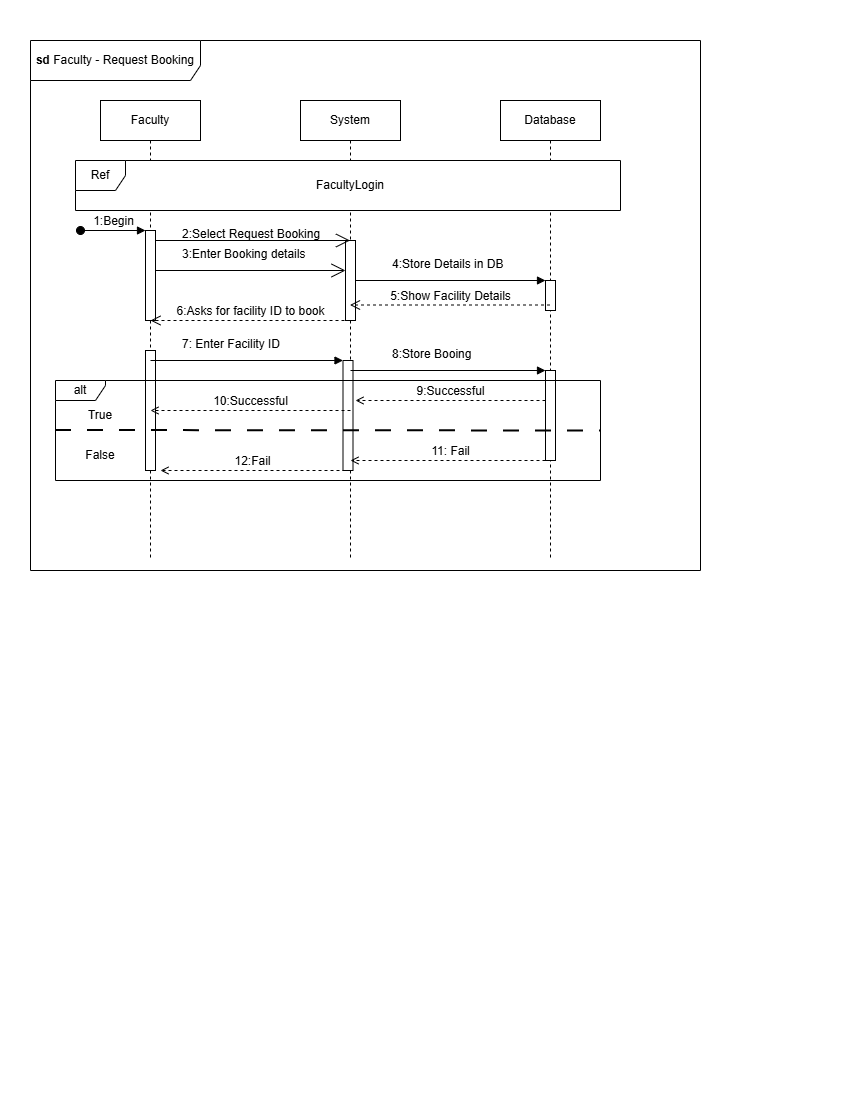

The diagram above was exported from draw.io. Its source (the exported page's mxGraphModel, read from the mxfile embedded in the PNG):
<mxGraphModel dx="861" dy="537" grid="1" gridSize="10" guides="1" tooltips="1" connect="1" arrows="1" fold="1" page="1" pageScale="1" pageWidth="850" pageHeight="1100" math="0" shadow="0">
  <root>
    <mxCell id="0" />
    <mxCell id="1" parent="0" />
    <mxCell id="0ejoMVCWVF6vs4ZvIF4m-1" parent="1" style="shape=umlFrame;whiteSpace=wrap;html=1;pointerEvents=0;width=170;height=40;" value="&lt;b&gt;sd &lt;/b&gt;Faculty&lt;b&gt;&amp;nbsp;&lt;/b&gt;- Request Booking" vertex="1">
      <mxGeometry height="530" width="670" x="30" y="40" as="geometry" />
    </mxCell>
    <mxCell id="0ejoMVCWVF6vs4ZvIF4m-3" parent="1" style="shape=umlLifeline;perimeter=lifelinePerimeter;whiteSpace=wrap;html=1;container=1;dropTarget=0;collapsible=0;recursiveResize=0;outlineConnect=0;portConstraint=eastwest;newEdgeStyle={&quot;curved&quot;:0,&quot;rounded&quot;:0};" value="Faculty" vertex="1">
      <mxGeometry height="460" width="100" x="100" y="100" as="geometry" />
    </mxCell>
    <mxCell id="0ejoMVCWVF6vs4ZvIF4m-13" parent="0ejoMVCWVF6vs4ZvIF4m-3" style="html=1;points=[[0,0,0,0,5],[0,1,0,0,-5],[1,0,0,0,5],[1,1,0,0,-5]];perimeter=orthogonalPerimeter;outlineConnect=0;targetShapes=umlLifeline;portConstraint=eastwest;newEdgeStyle={&quot;curved&quot;:0,&quot;rounded&quot;:0};pointerEvents=0;strokeColor=default;align=center;verticalAlign=middle;fontFamily=Helvetica;fontSize=12;fontColor=default;fillColor=default;" value="" vertex="1">
      <mxGeometry height="90" width="10" x="45" y="130" as="geometry" />
    </mxCell>
    <mxCell id="oVYTgPv5DlUcC5kN3akt-7" parent="0ejoMVCWVF6vs4ZvIF4m-3" style="html=1;points=[[0,0,0,0,5],[0,1,0,0,-5],[1,0,0,0,5],[1,1,0,0,-5]];perimeter=orthogonalPerimeter;outlineConnect=0;targetShapes=umlLifeline;portConstraint=eastwest;newEdgeStyle={&quot;curved&quot;:0,&quot;rounded&quot;:0};" value="" vertex="1">
      <mxGeometry height="120" width="10" x="45" y="250" as="geometry" />
    </mxCell>
    <mxCell id="0ejoMVCWVF6vs4ZvIF4m-4" parent="1" style="shape=umlLifeline;perimeter=lifelinePerimeter;whiteSpace=wrap;html=1;container=1;dropTarget=0;collapsible=0;recursiveResize=0;outlineConnect=0;portConstraint=eastwest;newEdgeStyle={&quot;curved&quot;:0,&quot;rounded&quot;:0};" value="System" vertex="1">
      <mxGeometry height="460" width="100" x="300" y="100" as="geometry" />
    </mxCell>
    <mxCell id="0ejoMVCWVF6vs4ZvIF4m-16" parent="0ejoMVCWVF6vs4ZvIF4m-4" style="html=1;points=[[0,0,0,0,5],[0,1,0,0,-5],[1,0,0,0,5],[1,1,0,0,-5]];perimeter=orthogonalPerimeter;outlineConnect=0;targetShapes=umlLifeline;portConstraint=eastwest;newEdgeStyle={&quot;curved&quot;:0,&quot;rounded&quot;:0};pointerEvents=0;strokeColor=default;align=center;verticalAlign=middle;fontFamily=Helvetica;fontSize=12;fontColor=default;fillColor=default;" value="" vertex="1">
      <mxGeometry height="80" width="10" x="45" y="140" as="geometry" />
    </mxCell>
    <mxCell id="oVYTgPv5DlUcC5kN3akt-8" parent="0ejoMVCWVF6vs4ZvIF4m-4" style="html=1;points=[[0,0,0,0,5],[0,1,0,0,-5],[1,0,0,0,5],[1,1,0,0,-5]];perimeter=orthogonalPerimeter;outlineConnect=0;targetShapes=umlLifeline;portConstraint=eastwest;newEdgeStyle={&quot;curved&quot;:0,&quot;rounded&quot;:0};" value="" vertex="1">
      <mxGeometry height="110" width="10" x="42.5" y="260" as="geometry" />
    </mxCell>
    <mxCell id="0ejoMVCWVF6vs4ZvIF4m-5" parent="1" style="shape=umlLifeline;perimeter=lifelinePerimeter;whiteSpace=wrap;html=1;container=1;dropTarget=0;collapsible=0;recursiveResize=0;outlineConnect=0;portConstraint=eastwest;newEdgeStyle={&quot;curved&quot;:0,&quot;rounded&quot;:0};" value="Database" vertex="1">
      <mxGeometry height="460" width="100" x="500" y="100" as="geometry" />
    </mxCell>
    <mxCell id="HkBz3esPms356fBvezeg-4" parent="0ejoMVCWVF6vs4ZvIF4m-5" style="html=1;points=[[0,0,0,0,5],[0,1,0,0,-5],[1,0,0,0,5],[1,1,0,0,-5]];perimeter=orthogonalPerimeter;outlineConnect=0;targetShapes=umlLifeline;portConstraint=eastwest;newEdgeStyle={&quot;curved&quot;:0,&quot;rounded&quot;:0};" value="" vertex="1">
      <mxGeometry height="30" width="10" x="45" y="180" as="geometry" />
    </mxCell>
    <mxCell id="oVYTgPv5DlUcC5kN3akt-9" parent="0ejoMVCWVF6vs4ZvIF4m-5" style="html=1;points=[[0,0,0,0,5],[0,1,0,0,-5],[1,0,0,0,5],[1,1,0,0,-5]];perimeter=orthogonalPerimeter;outlineConnect=0;targetShapes=umlLifeline;portConstraint=eastwest;newEdgeStyle={&quot;curved&quot;:0,&quot;rounded&quot;:0};" value="" vertex="1">
      <mxGeometry height="90" width="10" x="45" y="270" as="geometry" />
    </mxCell>
    <mxCell id="0ejoMVCWVF6vs4ZvIF4m-10" parent="1" style="shape=umlFrame;whiteSpace=wrap;html=1;pointerEvents=0;recursiveResize=0;container=1;collapsible=0;width=50;fillColor=default;strokeColor=default;swimlaneFillColor=default;gradientColor=none;" value="Ref" vertex="1">
      <mxGeometry height="50" width="545" x="75" y="160" as="geometry" />
    </mxCell>
    <mxCell id="0ejoMVCWVF6vs4ZvIF4m-8" parent="0ejoMVCWVF6vs4ZvIF4m-10" style="text;html=1;whiteSpace=wrap;strokeColor=none;fillColor=none;align=center;verticalAlign=middle;rounded=0;" value="FacultyLogin" vertex="1">
      <mxGeometry height="30" width="150" x="200" y="10" as="geometry" />
    </mxCell>
    <mxCell id="0ejoMVCWVF6vs4ZvIF4m-18" edge="1" parent="1" style="html=1;verticalAlign=bottom;startArrow=oval;startFill=1;endArrow=block;startSize=8;curved=0;rounded=0;fontFamily=Helvetica;fontSize=12;fontColor=default;" target="0ejoMVCWVF6vs4ZvIF4m-13" value="1:Begin">
      <mxGeometry relative="1" width="60" as="geometry">
        <mxPoint x="80" y="230" as="sourcePoint" />
        <mxPoint x="140" y="230" as="targetPoint" />
      </mxGeometry>
    </mxCell>
    <mxCell id="0ejoMVCWVF6vs4ZvIF4m-22" parent="1" style="text;whiteSpace=wrap;html=1;fontFamily=Helvetica;fontSize=12;fontColor=default;" value="&lt;span style=&quot;color: rgb(0, 0, 0); font-family: Helvetica; font-size: 12px; font-style: normal; font-variant-ligatures: normal; font-variant-caps: normal; font-weight: 400; letter-spacing: normal; orphans: 2; text-align: left; text-indent: 0px; text-transform: none; widows: 2; word-spacing: 0px; -webkit-text-stroke-width: 0px; white-space: nowrap; background-color: rgb(255, 255, 255); text-decoration-thickness: initial; text-decoration-style: initial; text-decoration-color: initial; display: inline !important; float: none;&quot;&gt;2:Select Request Booking&lt;/span&gt;" vertex="1">
      <mxGeometry height="20" width="100" x="180" y="220" as="geometry" />
    </mxCell>
    <mxCell id="0ejoMVCWVF6vs4ZvIF4m-43" parent="1" style="shape=umlFrame;whiteSpace=wrap;html=1;pointerEvents=0;width=50;height=20;" value="alt" vertex="1">
      <mxGeometry height="100" width="545" x="55" y="380" as="geometry" />
    </mxCell>
    <mxCell id="0ejoMVCWVF6vs4ZvIF4m-44" edge="1" parent="1" style="endArrow=none;startArrow=none;endFill=0;startFill=0;endSize=8;html=1;verticalAlign=bottom;labelBackgroundColor=none;strokeWidth=2;rounded=0;fontFamily=Helvetica;fontSize=12;fontColor=default;dashed=1;dashPattern=8 8;" value="">
      <mxGeometry relative="1" width="160" as="geometry">
        <mxPoint x="55" y="430" as="sourcePoint" />
        <mxPoint x="600" y="430.5" as="targetPoint" />
      </mxGeometry>
    </mxCell>
    <mxCell id="0ejoMVCWVF6vs4ZvIF4m-45" edge="1" parent="1" style="html=1;verticalAlign=bottom;labelBackgroundColor=none;endArrow=open;endFill=0;dashed=1;rounded=0;fontFamily=Helvetica;fontSize=12;fontColor=default;" value="9:Successful">
      <mxGeometry relative="1" width="160" as="geometry">
        <mxPoint as="offset" />
        <mxPoint x="545" y="400" as="sourcePoint" />
        <mxPoint x="355" y="400" as="targetPoint" />
      </mxGeometry>
    </mxCell>
    <mxCell id="0ejoMVCWVF6vs4ZvIF4m-46" edge="1" parent="1" style="html=1;verticalAlign=bottom;labelBackgroundColor=none;endArrow=open;endFill=0;dashed=1;rounded=0;fontFamily=Helvetica;fontSize=12;fontColor=default;" value="10:Successful">
      <mxGeometry relative="1" width="160" as="geometry">
        <mxPoint as="offset" />
        <mxPoint x="350" y="410" as="sourcePoint" />
        <mxPoint x="150" y="410" as="targetPoint" />
      </mxGeometry>
    </mxCell>
    <mxCell id="0ejoMVCWVF6vs4ZvIF4m-47" parent="1" style="text;html=1;whiteSpace=wrap;strokeColor=none;fillColor=none;align=center;verticalAlign=middle;rounded=0;fontFamily=Helvetica;fontSize=12;fontColor=default;" value="True" vertex="1">
      <mxGeometry height="30" width="60" x="70" y="400" as="geometry" />
    </mxCell>
    <mxCell id="0ejoMVCWVF6vs4ZvIF4m-48" edge="1" parent="1" style="html=1;verticalAlign=bottom;labelBackgroundColor=none;endArrow=open;endFill=0;dashed=1;rounded=0;fontFamily=Helvetica;fontSize=12;fontColor=default;" value="11: Fail">
      <mxGeometry relative="1" width="160" x="-0.0256" as="geometry">
        <mxPoint as="offset" />
        <mxPoint x="545" y="460" as="sourcePoint" />
        <mxPoint x="350" y="460" as="targetPoint" />
      </mxGeometry>
    </mxCell>
    <mxCell id="0ejoMVCWVF6vs4ZvIF4m-51" edge="1" parent="1" style="html=1;verticalAlign=bottom;labelBackgroundColor=none;endArrow=open;endFill=0;dashed=1;rounded=0;fontFamily=Helvetica;fontSize=12;fontColor=default;" value="12:Fail">
      <mxGeometry relative="1" width="160" as="geometry">
        <mxPoint as="offset" />
        <mxPoint x="345" y="470" as="sourcePoint" />
        <mxPoint x="160" y="470" as="targetPoint" />
      </mxGeometry>
    </mxCell>
    <mxCell id="0ejoMVCWVF6vs4ZvIF4m-52" parent="1" style="text;html=1;whiteSpace=wrap;strokeColor=none;fillColor=none;align=center;verticalAlign=middle;rounded=0;fontFamily=Helvetica;fontSize=12;fontColor=default;" value="False" vertex="1">
      <mxGeometry height="30" width="60" x="70" y="440" as="geometry" />
    </mxCell>
    <mxCell id="HkBz3esPms356fBvezeg-3" edge="1" parent="1" style="html=1;verticalAlign=bottom;endArrow=block;curved=0;rounded=0;" value="">
      <mxGeometry relative="1" width="80" x="0.0025" y="10" as="geometry">
        <mxPoint as="offset" />
        <mxPoint x="355" y="280" as="sourcePoint" />
        <mxPoint x="545" y="280" as="targetPoint" />
      </mxGeometry>
    </mxCell>
    <mxCell id="oVYTgPv5DlUcC5kN3akt-1" edge="1" parent="1" source="0ejoMVCWVF6vs4ZvIF4m-13" style="endArrow=open;endFill=1;endSize=12;html=1;rounded=0;" value="">
      <mxGeometry relative="1" width="160" as="geometry">
        <mxPoint x="160" y="240" as="sourcePoint" />
        <mxPoint x="349.5" y="240" as="targetPoint" />
      </mxGeometry>
    </mxCell>
    <mxCell id="oVYTgPv5DlUcC5kN3akt-2" edge="1" parent="1" source="0ejoMVCWVF6vs4ZvIF4m-13" style="endArrow=open;endFill=1;endSize=12;html=1;rounded=0;" value="">
      <mxGeometry relative="1" width="160" as="geometry">
        <mxPoint x="160" y="270" as="sourcePoint" />
        <mxPoint x="345" y="270" as="targetPoint" />
      </mxGeometry>
    </mxCell>
    <mxCell id="oVYTgPv5DlUcC5kN3akt-3" parent="1" style="text;whiteSpace=wrap;html=1;fontFamily=Helvetica;fontSize=12;fontColor=default;" value="&lt;span style=&quot;color: rgb(0, 0, 0); font-family: Helvetica; font-size: 12px; font-style: normal; font-variant-ligatures: normal; font-variant-caps: normal; font-weight: 400; letter-spacing: normal; orphans: 2; text-align: left; text-indent: 0px; text-transform: none; widows: 2; word-spacing: 0px; -webkit-text-stroke-width: 0px; white-space: nowrap; background-color: rgb(255, 255, 255); text-decoration-thickness: initial; text-decoration-style: initial; text-decoration-color: initial; display: inline !important; float: none;&quot;&gt;3:Enter Booking details&lt;/span&gt;" vertex="1">
      <mxGeometry height="20" width="100" x="180" y="240" as="geometry" />
    </mxCell>
    <mxCell id="oVYTgPv5DlUcC5kN3akt-4" parent="1" style="text;whiteSpace=wrap;html=1;fontFamily=Helvetica;fontSize=12;fontColor=default;" value="&lt;span style=&quot;color: rgb(0, 0, 0); font-family: Helvetica; font-size: 12px; font-style: normal; font-variant-ligatures: normal; font-variant-caps: normal; font-weight: 400; letter-spacing: normal; orphans: 2; text-align: left; text-indent: 0px; text-transform: none; widows: 2; word-spacing: 0px; -webkit-text-stroke-width: 0px; white-space: nowrap; background-color: rgb(255, 255, 255); text-decoration-thickness: initial; text-decoration-style: initial; text-decoration-color: initial; display: inline !important; float: none;&quot;&gt;4:Store Details in DB&lt;/span&gt;" vertex="1">
      <mxGeometry height="20" width="100" x="390" y="250" as="geometry" />
    </mxCell>
    <mxCell id="oVYTgPv5DlUcC5kN3akt-5" edge="1" parent="1" style="html=1;verticalAlign=bottom;endArrow=open;dashed=1;endSize=8;curved=0;rounded=0;align=center;" value="&lt;div style=&quot;line-height: 130%;&quot;&gt;&lt;font style=&quot;font-size: 12px;&quot;&gt;5:Show Facility Details&lt;/font&gt;&lt;/div&gt;">
      <mxGeometry relative="1" as="geometry">
        <mxPoint x="549.5" y="304.5" as="sourcePoint" />
        <mxPoint x="349.5" y="304.5" as="targetPoint" />
      </mxGeometry>
    </mxCell>
    <mxCell id="oVYTgPv5DlUcC5kN3akt-6" edge="1" parent="1" style="html=1;verticalAlign=bottom;endArrow=open;dashed=1;endSize=8;curved=0;rounded=0;align=center;" value="&lt;div style=&quot;line-height: 130%;&quot;&gt;&lt;font style=&quot;font-size: 12px;&quot;&gt;6:Asks for facility ID to book&lt;/font&gt;&lt;/div&gt;">
      <mxGeometry relative="1" as="geometry">
        <mxPoint as="offset" />
        <mxPoint x="350" y="320" as="sourcePoint" />
        <mxPoint x="150" y="320" as="targetPoint" />
      </mxGeometry>
    </mxCell>
    <mxCell id="oVYTgPv5DlUcC5kN3akt-10" edge="1" parent="1" style="html=1;verticalAlign=bottom;endArrow=block;curved=0;rounded=0;" target="oVYTgPv5DlUcC5kN3akt-8" value="">
      <mxGeometry relative="1" width="80" x="0.0025" y="10" as="geometry">
        <mxPoint as="offset" />
        <mxPoint x="150" y="360" as="sourcePoint" />
        <mxPoint x="340" y="360" as="targetPoint" />
      </mxGeometry>
    </mxCell>
    <mxCell id="oVYTgPv5DlUcC5kN3akt-11" parent="1" style="text;whiteSpace=wrap;html=1;fontFamily=Helvetica;fontSize=12;fontColor=default;" value="&lt;span style=&quot;color: rgb(0, 0, 0); font-family: Helvetica; font-size: 12px; font-style: normal; font-variant-ligatures: normal; font-variant-caps: normal; font-weight: 400; letter-spacing: normal; orphans: 2; text-align: left; text-indent: 0px; text-transform: none; widows: 2; word-spacing: 0px; -webkit-text-stroke-width: 0px; white-space: nowrap; background-color: rgb(255, 255, 255); text-decoration-thickness: initial; text-decoration-style: initial; text-decoration-color: initial; display: inline !important; float: none;&quot;&gt;7: Enter Facility ID&lt;/span&gt;" vertex="1">
      <mxGeometry height="20" width="100" x="180" y="330" as="geometry" />
    </mxCell>
    <mxCell id="oVYTgPv5DlUcC5kN3akt-12" edge="1" parent="1" style="html=1;verticalAlign=bottom;endArrow=block;curved=0;rounded=0;" target="oVYTgPv5DlUcC5kN3akt-9" value="">
      <mxGeometry relative="1" width="80" x="0.0025" y="10" as="geometry">
        <mxPoint as="offset" />
        <mxPoint x="350" y="370" as="sourcePoint" />
        <mxPoint x="540" y="370" as="targetPoint" />
      </mxGeometry>
    </mxCell>
    <mxCell id="oVYTgPv5DlUcC5kN3akt-13" parent="1" style="text;whiteSpace=wrap;html=1;" value="&lt;span style=&quot;color: rgb(0, 0, 0); font-family: Helvetica; font-size: 12px; font-style: normal; font-variant-ligatures: normal; font-variant-caps: normal; font-weight: 400; letter-spacing: normal; orphans: 2; text-align: left; text-indent: 0px; text-transform: none; widows: 2; word-spacing: 0px; -webkit-text-stroke-width: 0px; white-space: nowrap; background-color: rgb(255, 255, 255); text-decoration-thickness: initial; text-decoration-style: initial; text-decoration-color: initial; display: inline !important; float: none;&quot;&gt;8:Store Booing&lt;/span&gt;" vertex="1">
      <mxGeometry height="20" width="90" x="390" y="340" as="geometry" />
    </mxCell>
  </root>
</mxGraphModel>